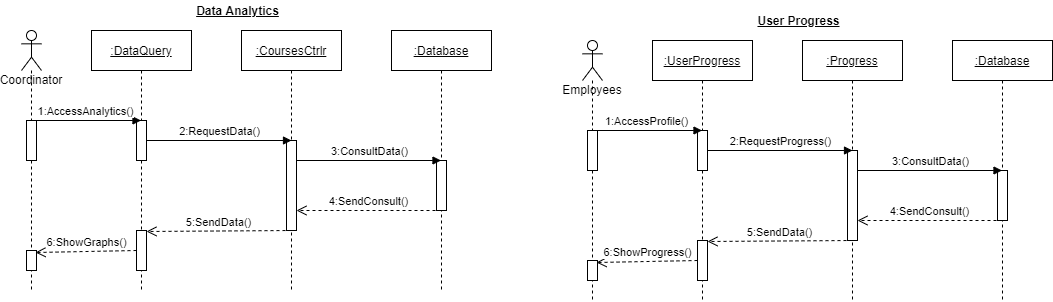

The diagram above was exported from draw.io. Its source (the exported page's mxGraphModel, read from the mxfile embedded in the PNG):
<mxGraphModel dx="1171" dy="683" grid="1" gridSize="10" guides="1" tooltips="1" connect="1" arrows="1" fold="1" page="1" pageScale="1" pageWidth="1169" pageHeight="827" math="0" shadow="0">
  <root>
    <mxCell id="0" />
    <mxCell id="1" parent="0" />
    <mxCell id="2" value="Coordinator" style="shape=umlLifeline;participant=umlActor;perimeter=lifelinePerimeter;whiteSpace=wrap;html=1;container=1;collapsible=0;recursiveResize=0;verticalAlign=top;spacingTop=36;outlineConnect=0;" parent="1" vertex="1">
      <mxGeometry x="69" y="40" width="20" height="260" as="geometry" />
    </mxCell>
    <mxCell id="9" value="" style="html=1;points=[];perimeter=orthogonalPerimeter;" parent="2" vertex="1">
      <mxGeometry x="5" y="90" width="10" height="40" as="geometry" />
    </mxCell>
    <mxCell id="21" value="" style="html=1;points=[];perimeter=orthogonalPerimeter;" parent="2" vertex="1">
      <mxGeometry x="5" y="220" width="10" height="20" as="geometry" />
    </mxCell>
    <mxCell id="4" value="&lt;u&gt;:DataQuery&lt;/u&gt;" style="shape=umlLifeline;perimeter=lifelinePerimeter;whiteSpace=wrap;html=1;container=1;collapsible=0;recursiveResize=0;outlineConnect=0;" parent="1" vertex="1">
      <mxGeometry x="139" y="40" width="100" height="260" as="geometry" />
    </mxCell>
    <mxCell id="11" value="" style="html=1;points=[];perimeter=orthogonalPerimeter;" parent="4" vertex="1">
      <mxGeometry x="45" y="90" width="10" height="40" as="geometry" />
    </mxCell>
    <mxCell id="19" value="" style="html=1;points=[];perimeter=orthogonalPerimeter;" parent="4" vertex="1">
      <mxGeometry x="45" y="200" width="10" height="40" as="geometry" />
    </mxCell>
    <mxCell id="5" value="&lt;u&gt;:CoursesCtrlr&lt;/u&gt;" style="shape=umlLifeline;perimeter=lifelinePerimeter;whiteSpace=wrap;html=1;container=1;collapsible=0;recursiveResize=0;outlineConnect=0;" parent="1" vertex="1">
      <mxGeometry x="289" y="40" width="100" height="260" as="geometry" />
    </mxCell>
    <mxCell id="13" value="" style="html=1;points=[];perimeter=orthogonalPerimeter;" parent="5" vertex="1">
      <mxGeometry x="45" y="110" width="10" height="90" as="geometry" />
    </mxCell>
    <mxCell id="6" value="&lt;u&gt;:Database&lt;/u&gt;" style="shape=umlLifeline;perimeter=lifelinePerimeter;whiteSpace=wrap;html=1;container=1;collapsible=0;recursiveResize=0;outlineConnect=0;" parent="1" vertex="1">
      <mxGeometry x="439" y="40" width="100" height="260" as="geometry" />
    </mxCell>
    <mxCell id="15" value="" style="html=1;points=[];perimeter=orthogonalPerimeter;" parent="6" vertex="1">
      <mxGeometry x="45" y="130" width="10" height="50" as="geometry" />
    </mxCell>
    <mxCell id="12" value="1:AccessAnalytics()" style="html=1;verticalAlign=bottom;endArrow=block;" parent="1" edge="1">
      <mxGeometry width="80" relative="1" as="geometry">
        <mxPoint x="79" y="130" as="sourcePoint" />
        <mxPoint x="188.5" y="130" as="targetPoint" />
      </mxGeometry>
    </mxCell>
    <mxCell id="14" value="2:RequestData()" style="html=1;verticalAlign=bottom;endArrow=block;entryX=0.5;entryY=0;entryDx=0;entryDy=0;entryPerimeter=0;" parent="1" target="13" edge="1">
      <mxGeometry width="80" relative="1" as="geometry">
        <mxPoint x="194" y="150" as="sourcePoint" />
        <mxPoint x="329" y="150" as="targetPoint" />
      </mxGeometry>
    </mxCell>
    <mxCell id="16" value="3:ConsultData()" style="html=1;verticalAlign=bottom;endArrow=block;" parent="1" target="6" edge="1">
      <mxGeometry width="80" relative="1" as="geometry">
        <mxPoint x="344" y="170" as="sourcePoint" />
        <mxPoint x="424" y="170" as="targetPoint" />
      </mxGeometry>
    </mxCell>
    <mxCell id="17" value="4:SendConsult()" style="html=1;verticalAlign=bottom;endArrow=open;dashed=1;endSize=8;" parent="1" target="13" edge="1">
      <mxGeometry relative="1" as="geometry">
        <mxPoint x="489" y="220" as="sourcePoint" />
        <mxPoint x="409" y="220" as="targetPoint" />
      </mxGeometry>
    </mxCell>
    <mxCell id="18" value="5:SendData()" style="html=1;verticalAlign=bottom;endArrow=open;dashed=1;endSize=8;entryX=1;entryY=0.025;entryDx=0;entryDy=0;entryPerimeter=0;" parent="1" target="19" edge="1">
      <mxGeometry relative="1" as="geometry">
        <mxPoint x="339" y="240" as="sourcePoint" />
        <mxPoint x="259" y="240" as="targetPoint" />
      </mxGeometry>
    </mxCell>
    <mxCell id="22" value="6:ShowGraphs()" style="html=1;verticalAlign=bottom;endArrow=open;dashed=1;endSize=8;entryX=0.9;entryY=0.1;entryDx=0;entryDy=0;entryPerimeter=0;" parent="1" target="21" edge="1">
      <mxGeometry relative="1" as="geometry">
        <mxPoint x="184" y="260" as="sourcePoint" />
        <mxPoint x="104" y="260" as="targetPoint" />
      </mxGeometry>
    </mxCell>
    <mxCell id="23" value="&lt;b&gt;&lt;u&gt;Data Analytics&lt;/u&gt;&lt;/b&gt;" style="text;html=1;align=center;verticalAlign=middle;resizable=0;points=[];autosize=1;" parent="1" vertex="1">
      <mxGeometry x="235" y="10" width="100" height="20" as="geometry" />
    </mxCell>
    <mxCell id="161" value="Employees" style="shape=umlLifeline;participant=umlActor;perimeter=lifelinePerimeter;whiteSpace=wrap;html=1;container=1;collapsible=0;recursiveResize=0;verticalAlign=top;spacingTop=36;outlineConnect=0;" parent="1" vertex="1">
      <mxGeometry x="630" y="50" width="20" height="260" as="geometry" />
    </mxCell>
    <mxCell id="162" value="" style="html=1;points=[];perimeter=orthogonalPerimeter;" parent="161" vertex="1">
      <mxGeometry x="5" y="90" width="10" height="40" as="geometry" />
    </mxCell>
    <mxCell id="163" value="" style="html=1;points=[];perimeter=orthogonalPerimeter;" parent="161" vertex="1">
      <mxGeometry x="5" y="220" width="10" height="20" as="geometry" />
    </mxCell>
    <mxCell id="164" value="&lt;u&gt;:UserProgress&lt;/u&gt;" style="shape=umlLifeline;perimeter=lifelinePerimeter;whiteSpace=wrap;html=1;container=1;collapsible=0;recursiveResize=0;outlineConnect=0;" parent="1" vertex="1">
      <mxGeometry x="700" y="50" width="100" height="260" as="geometry" />
    </mxCell>
    <mxCell id="165" value="" style="html=1;points=[];perimeter=orthogonalPerimeter;" parent="164" vertex="1">
      <mxGeometry x="45" y="90" width="10" height="40" as="geometry" />
    </mxCell>
    <mxCell id="166" value="" style="html=1;points=[];perimeter=orthogonalPerimeter;" parent="164" vertex="1">
      <mxGeometry x="45" y="200" width="10" height="40" as="geometry" />
    </mxCell>
    <mxCell id="167" value="&lt;u&gt;:Progress&lt;/u&gt;" style="shape=umlLifeline;perimeter=lifelinePerimeter;whiteSpace=wrap;html=1;container=1;collapsible=0;recursiveResize=0;outlineConnect=0;" parent="1" vertex="1">
      <mxGeometry x="850" y="50" width="100" height="260" as="geometry" />
    </mxCell>
    <mxCell id="168" value="" style="html=1;points=[];perimeter=orthogonalPerimeter;" parent="167" vertex="1">
      <mxGeometry x="45" y="110" width="10" height="90" as="geometry" />
    </mxCell>
    <mxCell id="169" value="&lt;u&gt;:Database&lt;/u&gt;" style="shape=umlLifeline;perimeter=lifelinePerimeter;whiteSpace=wrap;html=1;container=1;collapsible=0;recursiveResize=0;outlineConnect=0;" parent="1" vertex="1">
      <mxGeometry x="1000" y="50" width="100" height="260" as="geometry" />
    </mxCell>
    <mxCell id="170" value="" style="html=1;points=[];perimeter=orthogonalPerimeter;" parent="169" vertex="1">
      <mxGeometry x="45" y="130" width="10" height="50" as="geometry" />
    </mxCell>
    <mxCell id="171" value="1:AccessProfile()" style="html=1;verticalAlign=bottom;endArrow=block;" parent="1" edge="1">
      <mxGeometry width="80" relative="1" as="geometry">
        <mxPoint x="640" y="140" as="sourcePoint" />
        <mxPoint x="749.5" y="140" as="targetPoint" />
      </mxGeometry>
    </mxCell>
    <mxCell id="172" value="2:RequestProgress()" style="html=1;verticalAlign=bottom;endArrow=block;entryX=0.5;entryY=0;entryDx=0;entryDy=0;entryPerimeter=0;" parent="1" target="168" edge="1">
      <mxGeometry width="80" relative="1" as="geometry">
        <mxPoint x="755" y="160" as="sourcePoint" />
        <mxPoint x="890" y="160" as="targetPoint" />
      </mxGeometry>
    </mxCell>
    <mxCell id="173" value="3:ConsultData()" style="html=1;verticalAlign=bottom;endArrow=block;" parent="1" target="169" edge="1">
      <mxGeometry width="80" relative="1" as="geometry">
        <mxPoint x="905" y="180" as="sourcePoint" />
        <mxPoint x="985" y="180" as="targetPoint" />
      </mxGeometry>
    </mxCell>
    <mxCell id="174" value="4:SendConsult()" style="html=1;verticalAlign=bottom;endArrow=open;dashed=1;endSize=8;" parent="1" target="168" edge="1">
      <mxGeometry relative="1" as="geometry">
        <mxPoint x="1050" y="230" as="sourcePoint" />
        <mxPoint x="970" y="230" as="targetPoint" />
      </mxGeometry>
    </mxCell>
    <mxCell id="175" value="5:SendData()" style="html=1;verticalAlign=bottom;endArrow=open;dashed=1;endSize=8;entryX=1;entryY=0.025;entryDx=0;entryDy=0;entryPerimeter=0;" parent="1" target="166" edge="1">
      <mxGeometry relative="1" as="geometry">
        <mxPoint x="900" y="250" as="sourcePoint" />
        <mxPoint x="820" y="250" as="targetPoint" />
      </mxGeometry>
    </mxCell>
    <mxCell id="176" value="6:ShowProgress()" style="html=1;verticalAlign=bottom;endArrow=open;dashed=1;endSize=8;entryX=0.9;entryY=0.1;entryDx=0;entryDy=0;entryPerimeter=0;" parent="1" target="163" edge="1">
      <mxGeometry relative="1" as="geometry">
        <mxPoint x="745" y="270" as="sourcePoint" />
        <mxPoint x="665" y="270" as="targetPoint" />
      </mxGeometry>
    </mxCell>
    <mxCell id="177" value="&lt;b&gt;&lt;u&gt;User Progress&lt;/u&gt;&lt;/b&gt;" style="text;html=1;align=center;verticalAlign=middle;resizable=0;points=[];autosize=1;" parent="1" vertex="1">
      <mxGeometry x="796" y="20" width="100" height="20" as="geometry" />
    </mxCell>
  </root>
</mxGraphModel>